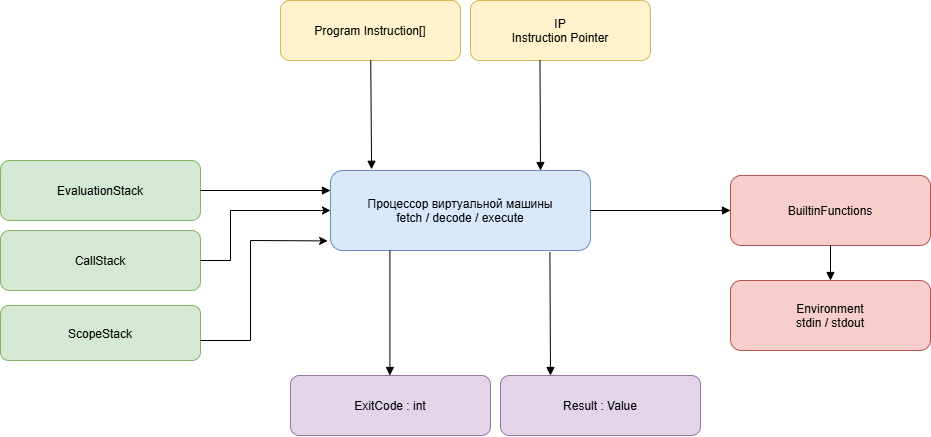

The diagram above was exported from draw.io. Its source (the exported page's mxGraphModel, read from the mxfile embedded in the PNG):
<mxGraphModel dx="1348" dy="659" grid="1" gridSize="10" guides="1" tooltips="1" connect="1" arrows="1" fold="1" page="1" pageScale="1" pageWidth="1100" pageHeight="850" math="0" shadow="0">
  <root>
    <mxCell id="0" />
    <mxCell id="1" parent="0" />
    <mxCell id="2" value="Процессор виртуальной машины&#10;fetch / decode / execute" style="rounded=1;fillColor=#dae8fc;strokeColor=#6c8ebf;" parent="1" vertex="1">
      <mxGeometry x="420" y="220" width="260" height="80" as="geometry" />
    </mxCell>
    <mxCell id="3" value="Program Instruction[]" style="rounded=1;fillColor=#fff2cc;strokeColor=#d6b656;" parent="1" vertex="1">
      <mxGeometry x="370" y="50" width="180" height="60" as="geometry" />
    </mxCell>
    <mxCell id="4" value="IP&#10;Instruction Pointer" style="rounded=1;fillColor=#fff2cc;strokeColor=#d6b656;" parent="1" vertex="1">
      <mxGeometry x="560" y="50" width="180" height="60" as="geometry" />
    </mxCell>
    <mxCell id="5" value="EvaluationStack" style="rounded=1;fillColor=#d5e8d4;strokeColor=#82b366;" parent="1" vertex="1">
      <mxGeometry x="90" y="210" width="200" height="60" as="geometry" />
    </mxCell>
    <mxCell id="6" value="CallStack" style="rounded=1;fillColor=#d5e8d4;strokeColor=#82b366;" parent="1" vertex="1">
      <mxGeometry x="90" y="280" width="200" height="60" as="geometry" />
    </mxCell>
    <mxCell id="7" value="ScopeStack" style="rounded=1;fillColor=#d5e8d4;strokeColor=#82b366;" parent="1" vertex="1">
      <mxGeometry x="90" y="355" width="200" height="55" as="geometry" />
    </mxCell>
    <mxCell id="8" value="BuiltinFunctions" style="rounded=1;fillColor=#f8cecc;strokeColor=#b85450;" parent="1" vertex="1">
      <mxGeometry x="820" y="225" width="200" height="70" as="geometry" />
    </mxCell>
    <mxCell id="9" value="Environment&#10;stdin / stdout" style="rounded=1;fillColor=#f8cecc;strokeColor=#b85450;" parent="1" vertex="1">
      <mxGeometry x="820" y="330" width="200" height="70" as="geometry" />
    </mxCell>
    <mxCell id="10" value="Result : Value" style="rounded=1;fillColor=#e1d5e7;strokeColor=#9673a6;" parent="1" vertex="1">
      <mxGeometry x="590" y="425" width="200" height="60" as="geometry" />
    </mxCell>
    <mxCell id="11" value="ExitCode : int" style="rounded=1;fillColor=#e1d5e7;strokeColor=#9673a6;" parent="1" vertex="1">
      <mxGeometry x="380" y="425" width="200" height="60" as="geometry" />
    </mxCell>
    <mxCell id="12" style="endArrow=block;entryX=0.158;entryY=-0.015;entryDx=0;entryDy=0;entryPerimeter=0;" parent="1" source="3" target="2" edge="1">
      <mxGeometry relative="1" as="geometry" />
    </mxCell>
    <mxCell id="13" style="endArrow=block;exitX=0.386;exitY=0.994;exitDx=0;exitDy=0;exitPerimeter=0;" parent="1" source="4" edge="1">
      <mxGeometry relative="1" as="geometry">
        <mxPoint x="630" y="120" as="sourcePoint" />
        <mxPoint x="630" y="220" as="targetPoint" />
      </mxGeometry>
    </mxCell>
    <mxCell id="14" style="endArrow=block;entryX=0;entryY=0.25;entryDx=0;entryDy=0;" parent="1" target="2" edge="1">
      <mxGeometry relative="1" as="geometry">
        <mxPoint x="290" y="240" as="sourcePoint" />
      </mxGeometry>
    </mxCell>
    <mxCell id="17" style="endArrow=block;" parent="1" source="2" target="8" edge="1">
      <mxGeometry relative="1" as="geometry" />
    </mxCell>
    <mxCell id="18" style="endArrow=block;" parent="1" source="8" target="9" edge="1">
      <mxGeometry relative="1" as="geometry" />
    </mxCell>
    <mxCell id="19" style="endArrow=block;entryX=0.25;entryY=0;entryDx=0;entryDy=0;" parent="1" target="10" edge="1">
      <mxGeometry relative="1" as="geometry">
        <mxPoint x="639.4" y="302" as="sourcePoint" />
        <mxPoint x="599.9999999999999" y="425.3600000000001" as="targetPoint" />
      </mxGeometry>
    </mxCell>
    <mxCell id="20" style="endArrow=block;" parent="1" edge="1">
      <mxGeometry relative="1" as="geometry">
        <mxPoint x="479.40999999999997" y="300" as="sourcePoint" />
        <mxPoint x="479.40999999999997" y="425" as="targetPoint" />
      </mxGeometry>
    </mxCell>
    <mxCell id="q9nj_f6gDhQsqhg3XJBZ-20" value="" style="endArrow=classic;html=1;rounded=0;entryX=0;entryY=0.5;entryDx=0;entryDy=0;" edge="1" parent="1" target="2">
      <mxGeometry width="50" height="50" relative="1" as="geometry">
        <mxPoint x="290" y="310" as="sourcePoint" />
        <mxPoint x="340" y="260" as="targetPoint" />
        <Array as="points">
          <mxPoint x="320" y="310" />
          <mxPoint x="320" y="260" />
        </Array>
      </mxGeometry>
    </mxCell>
    <mxCell id="q9nj_f6gDhQsqhg3XJBZ-21" value="" style="endArrow=classic;html=1;rounded=0;entryX=-0.011;entryY=0.88;entryDx=0;entryDy=0;entryPerimeter=0;" edge="1" parent="1" target="2">
      <mxGeometry width="50" height="50" relative="1" as="geometry">
        <mxPoint x="290" y="390" as="sourcePoint" />
        <mxPoint x="340" y="290" as="targetPoint" />
        <Array as="points">
          <mxPoint x="340" y="390" />
          <mxPoint x="340" y="290" />
        </Array>
      </mxGeometry>
    </mxCell>
  </root>
</mxGraphModel>